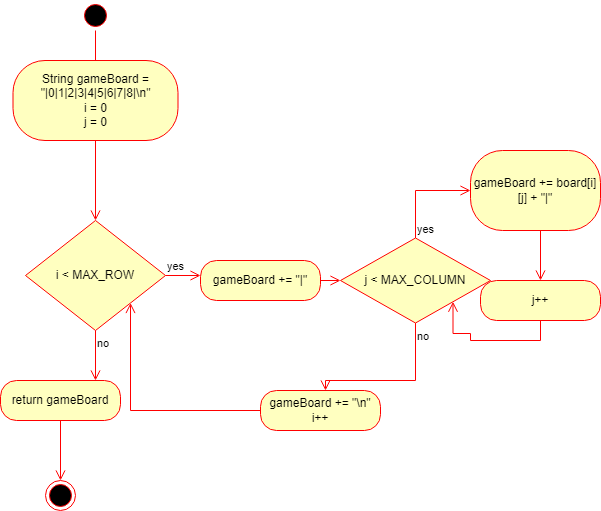

The diagram above was exported from draw.io. Its source (the exported page's mxGraphModel, read from the mxfile embedded in the PNG):
<mxGraphModel dx="780" dy="1055" grid="1" gridSize="10" guides="1" tooltips="1" connect="1" arrows="1" fold="1" page="1" pageScale="1" pageWidth="850" pageHeight="1100" math="0" shadow="0">
  <root>
    <mxCell id="0" />
    <mxCell id="1" parent="0" />
    <mxCell id="JCxFpUc8Fa90zHwKOEs8-1" value="" style="ellipse;html=1;shape=startState;fillColor=#000000;strokeColor=#ff0000;" vertex="1" parent="1">
      <mxGeometry x="320" y="240" width="30" height="30" as="geometry" />
    </mxCell>
    <mxCell id="JCxFpUc8Fa90zHwKOEs8-2" value="" style="edgeStyle=orthogonalEdgeStyle;html=1;verticalAlign=bottom;endArrow=open;endSize=8;strokeColor=#ff0000;rounded=0;" edge="1" source="JCxFpUc8Fa90zHwKOEs8-1" parent="1">
      <mxGeometry relative="1" as="geometry">
        <mxPoint x="335" y="330" as="targetPoint" />
      </mxGeometry>
    </mxCell>
    <mxCell id="JCxFpUc8Fa90zHwKOEs8-3" value="String gameBoard = &quot;|0|1|2|3|4|5|6|7|8|\n&quot;&lt;br&gt;i = 0&lt;br&gt;j = 0" style="rounded=1;whiteSpace=wrap;html=1;arcSize=40;fontColor=#000000;fillColor=#ffffc0;strokeColor=#ff0000;" vertex="1" parent="1">
      <mxGeometry x="252.5" y="300" width="165" height="80" as="geometry" />
    </mxCell>
    <mxCell id="JCxFpUc8Fa90zHwKOEs8-4" value="" style="edgeStyle=orthogonalEdgeStyle;html=1;verticalAlign=bottom;endArrow=open;endSize=8;strokeColor=#ff0000;rounded=0;" edge="1" source="JCxFpUc8Fa90zHwKOEs8-3" parent="1">
      <mxGeometry relative="1" as="geometry">
        <mxPoint x="335" y="460" as="targetPoint" />
      </mxGeometry>
    </mxCell>
    <mxCell id="JCxFpUc8Fa90zHwKOEs8-8" value="i &amp;lt; MAX_ROW" style="rhombus;whiteSpace=wrap;html=1;fillColor=#ffffc0;strokeColor=#ff0000;" vertex="1" parent="1">
      <mxGeometry x="265" y="460" width="140" height="110" as="geometry" />
    </mxCell>
    <mxCell id="JCxFpUc8Fa90zHwKOEs8-9" value="yes" style="edgeStyle=orthogonalEdgeStyle;html=1;align=left;verticalAlign=bottom;endArrow=open;endSize=8;strokeColor=#ff0000;rounded=0;" edge="1" source="JCxFpUc8Fa90zHwKOEs8-8" parent="1">
      <mxGeometry x="-1" relative="1" as="geometry">
        <mxPoint x="440" y="515" as="targetPoint" />
      </mxGeometry>
    </mxCell>
    <mxCell id="JCxFpUc8Fa90zHwKOEs8-10" value="no" style="edgeStyle=orthogonalEdgeStyle;html=1;align=left;verticalAlign=top;endArrow=open;endSize=8;strokeColor=#ff0000;rounded=0;" edge="1" source="JCxFpUc8Fa90zHwKOEs8-8" parent="1">
      <mxGeometry x="-1" relative="1" as="geometry">
        <mxPoint x="335" y="620" as="targetPoint" />
      </mxGeometry>
    </mxCell>
    <mxCell id="JCxFpUc8Fa90zHwKOEs8-11" value="j &amp;lt; MAX_COLUMN" style="rhombus;whiteSpace=wrap;html=1;fillColor=#ffffc0;strokeColor=#ff0000;" vertex="1" parent="1">
      <mxGeometry x="580" y="477.5" width="150" height="85" as="geometry" />
    </mxCell>
    <mxCell id="JCxFpUc8Fa90zHwKOEs8-12" value="yes" style="edgeStyle=orthogonalEdgeStyle;html=1;align=left;verticalAlign=bottom;endArrow=open;endSize=8;strokeColor=#ff0000;rounded=0;entryX=0;entryY=0.5;entryDx=0;entryDy=0;" edge="1" source="JCxFpUc8Fa90zHwKOEs8-11" parent="1" target="JCxFpUc8Fa90zHwKOEs8-14">
      <mxGeometry x="-1" relative="1" as="geometry">
        <mxPoint x="515" y="430" as="targetPoint" />
      </mxGeometry>
    </mxCell>
    <mxCell id="JCxFpUc8Fa90zHwKOEs8-13" value="no&lt;br&gt;" style="edgeStyle=orthogonalEdgeStyle;html=1;align=left;verticalAlign=top;endArrow=open;endSize=8;strokeColor=#ff0000;rounded=0;" edge="1" source="JCxFpUc8Fa90zHwKOEs8-11" parent="1">
      <mxGeometry x="-1" relative="1" as="geometry">
        <mxPoint x="565" y="630" as="targetPoint" />
        <Array as="points">
          <mxPoint x="565" y="620" />
        </Array>
      </mxGeometry>
    </mxCell>
    <mxCell id="JCxFpUc8Fa90zHwKOEs8-14" value="gameBoard += board[i][j] + &quot;|&quot;" style="rounded=1;whiteSpace=wrap;html=1;arcSize=40;fontColor=#000000;fillColor=#ffffc0;strokeColor=#ff0000;" vertex="1" parent="1">
      <mxGeometry x="710" y="390" width="130" height="80" as="geometry" />
    </mxCell>
    <mxCell id="JCxFpUc8Fa90zHwKOEs8-15" value="" style="edgeStyle=orthogonalEdgeStyle;html=1;verticalAlign=bottom;endArrow=open;endSize=8;strokeColor=#ff0000;rounded=0;" edge="1" source="JCxFpUc8Fa90zHwKOEs8-14" parent="1">
      <mxGeometry relative="1" as="geometry">
        <mxPoint x="780" y="520" as="targetPoint" />
        <Array as="points">
          <mxPoint x="780" y="520" />
        </Array>
      </mxGeometry>
    </mxCell>
    <mxCell id="JCxFpUc8Fa90zHwKOEs8-16" value="gameBoard += &quot;|&quot;" style="rounded=1;whiteSpace=wrap;html=1;arcSize=40;fontColor=#000000;fillColor=#ffffc0;strokeColor=#ff0000;" vertex="1" parent="1">
      <mxGeometry x="440" y="500" width="120" height="40" as="geometry" />
    </mxCell>
    <mxCell id="JCxFpUc8Fa90zHwKOEs8-17" value="" style="edgeStyle=orthogonalEdgeStyle;html=1;verticalAlign=bottom;endArrow=open;endSize=8;strokeColor=#ff0000;rounded=0;entryX=0;entryY=0.5;entryDx=0;entryDy=0;" edge="1" source="JCxFpUc8Fa90zHwKOEs8-16" parent="1" target="JCxFpUc8Fa90zHwKOEs8-11">
      <mxGeometry relative="1" as="geometry">
        <mxPoint x="500" y="600" as="targetPoint" />
      </mxGeometry>
    </mxCell>
    <mxCell id="JCxFpUc8Fa90zHwKOEs8-18" value="j++" style="rounded=1;whiteSpace=wrap;html=1;arcSize=40;fontColor=#000000;fillColor=#ffffc0;strokeColor=#ff0000;" vertex="1" parent="1">
      <mxGeometry x="720" y="520" width="120" height="40" as="geometry" />
    </mxCell>
    <mxCell id="JCxFpUc8Fa90zHwKOEs8-19" value="" style="edgeStyle=orthogonalEdgeStyle;html=1;verticalAlign=bottom;endArrow=open;endSize=8;strokeColor=#ff0000;rounded=0;entryX=1;entryY=1;entryDx=0;entryDy=0;" edge="1" source="JCxFpUc8Fa90zHwKOEs8-18" parent="1" target="JCxFpUc8Fa90zHwKOEs8-11">
      <mxGeometry relative="1" as="geometry">
        <mxPoint x="780" y="620" as="targetPoint" />
        <Array as="points">
          <mxPoint x="780" y="580" />
          <mxPoint x="710" y="580" />
          <mxPoint x="710" y="573" />
          <mxPoint x="693" y="573" />
        </Array>
      </mxGeometry>
    </mxCell>
    <mxCell id="JCxFpUc8Fa90zHwKOEs8-20" value="gameBoard += &quot;\n&quot;&lt;br&gt;i++" style="rounded=1;whiteSpace=wrap;html=1;arcSize=40;fontColor=#000000;fillColor=#ffffc0;strokeColor=#ff0000;" vertex="1" parent="1">
      <mxGeometry x="500" y="630" width="120" height="40" as="geometry" />
    </mxCell>
    <mxCell id="JCxFpUc8Fa90zHwKOEs8-21" value="" style="edgeStyle=orthogonalEdgeStyle;html=1;verticalAlign=bottom;endArrow=open;endSize=8;strokeColor=#ff0000;rounded=0;entryX=1;entryY=1;entryDx=0;entryDy=0;" edge="1" source="JCxFpUc8Fa90zHwKOEs8-20" parent="1" target="JCxFpUc8Fa90zHwKOEs8-8">
      <mxGeometry relative="1" as="geometry">
        <mxPoint x="560" y="720" as="targetPoint" />
      </mxGeometry>
    </mxCell>
    <mxCell id="JCxFpUc8Fa90zHwKOEs8-22" value="return gameBoard" style="rounded=1;whiteSpace=wrap;html=1;arcSize=40;fontColor=#000000;fillColor=#ffffc0;strokeColor=#ff0000;" vertex="1" parent="1">
      <mxGeometry x="240" y="620" width="120" height="40" as="geometry" />
    </mxCell>
    <mxCell id="JCxFpUc8Fa90zHwKOEs8-23" value="" style="edgeStyle=orthogonalEdgeStyle;html=1;verticalAlign=bottom;endArrow=open;endSize=8;strokeColor=#ff0000;rounded=0;" edge="1" source="JCxFpUc8Fa90zHwKOEs8-22" parent="1">
      <mxGeometry relative="1" as="geometry">
        <mxPoint x="300" y="720" as="targetPoint" />
      </mxGeometry>
    </mxCell>
    <mxCell id="JCxFpUc8Fa90zHwKOEs8-24" value="" style="ellipse;html=1;shape=endState;fillColor=#000000;strokeColor=#ff0000;" vertex="1" parent="1">
      <mxGeometry x="285" y="720" width="30" height="30" as="geometry" />
    </mxCell>
  </root>
</mxGraphModel>